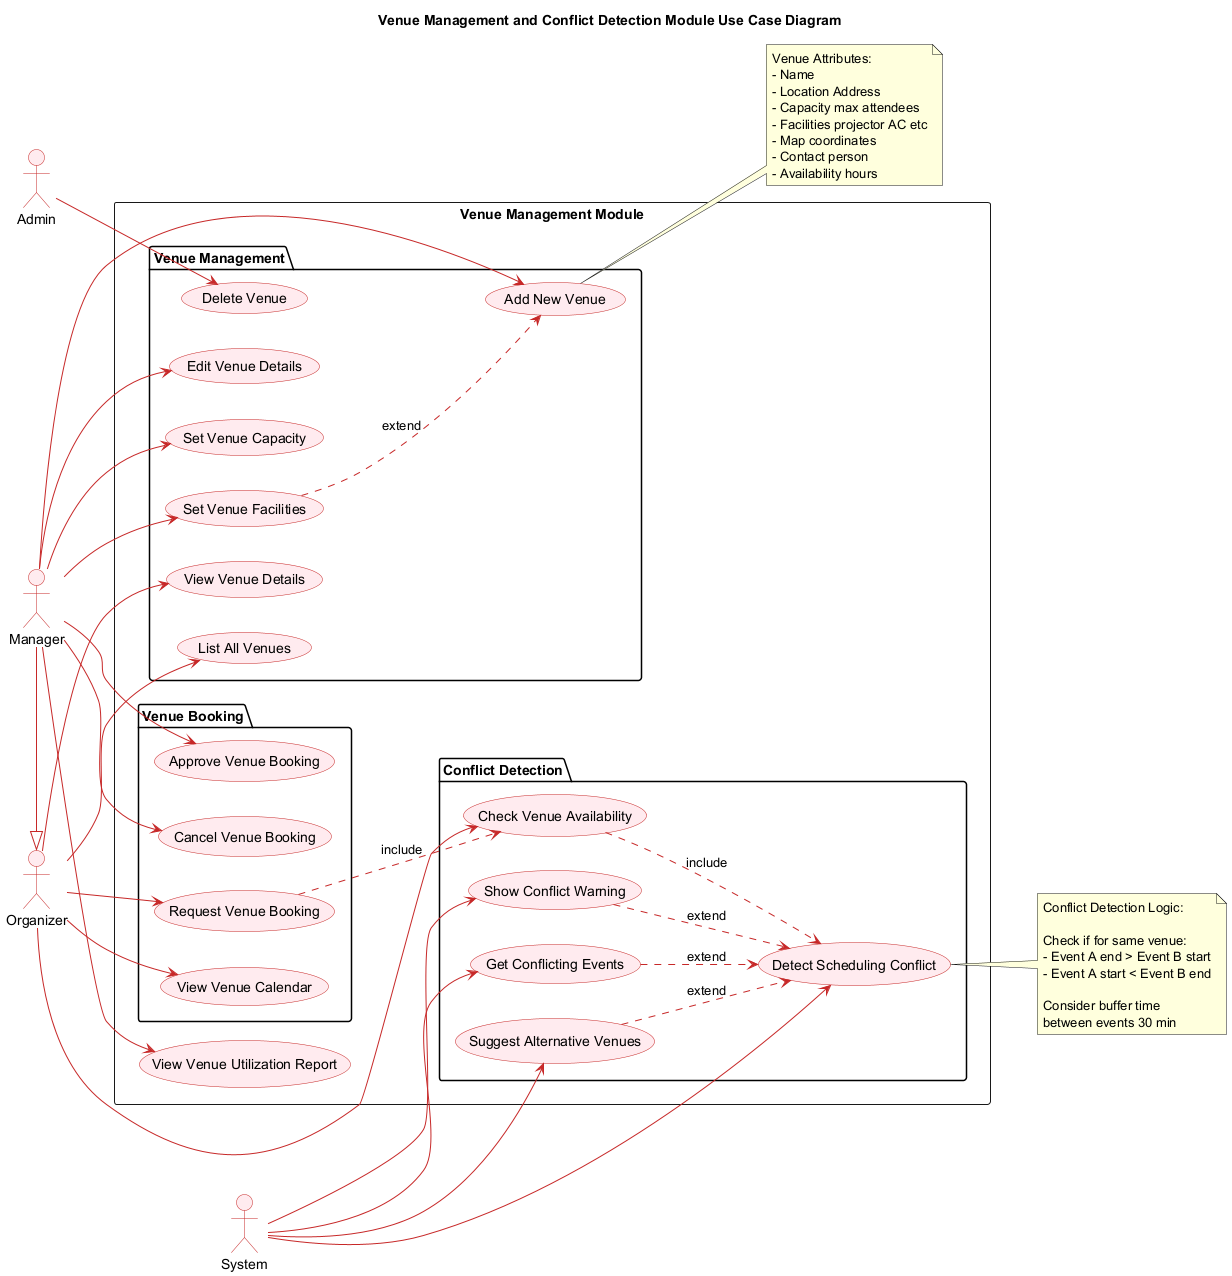

The diagram above was rendered by PlantUML. Its source (embedded in the PNG):
@startuml Venue_Management_UseCase
'==============================================================================
' DIAGRAM: Venue Management and Conflict Detection Use Case Diagram
' PURPOSE: Details venue management and scheduling conflict detection
' This is a CORE PROJECT REQUIREMENT
'==============================================================================

skinparam backgroundColor #FEFEFE
skinparam actorBackgroundColor #FFEBEE
skinparam actorBorderColor #C62828
skinparam usecaseBackgroundColor #FFEBEE
skinparam usecaseBorderColor #C62828
skinparam arrowColor #C62828

title Venue Management and Conflict Detection Module Use Case Diagram

left to right direction

actor "Organizer" as Organizer
actor "Manager" as Manager
actor "Admin" as Admin
actor "System" as Sys

Manager -|> Organizer

rectangle "Venue Management Module" {
    
    package "Venue Management" {
        usecase "Add New Venue" as UC_AddVenue
        usecase "Edit Venue Details" as UC_EditVenue
        usecase "Delete Venue" as UC_DeleteVenue
        usecase "View Venue Details" as UC_ViewVenue
        usecase "List All Venues" as UC_ListVenues
        usecase "Set Venue Capacity" as UC_SetCapacity
        usecase "Set Venue Facilities" as UC_SetFacilities
    }
    
    package "Conflict Detection" {
        usecase "Check Venue Availability" as UC_CheckAvail
        usecase "Detect Scheduling Conflict" as UC_Detect
        usecase "Get Conflicting Events" as UC_GetConflicts
        usecase "Suggest Alternative Venues" as UC_Suggest
        usecase "Show Conflict Warning" as UC_Warning
    }
    
    package "Venue Booking" {
        usecase "Request Venue Booking" as UC_Request
        usecase "Approve Venue Booking" as UC_ApproveVenue
        usecase "Cancel Venue Booking" as UC_CancelVenue
        usecase "View Venue Calendar" as UC_VenueCalendar
    }
    
    usecase "View Venue Utilization Report" as UC_Utilization
}

Organizer --> UC_ViewVenue
Organizer --> UC_ListVenues
Organizer --> UC_CheckAvail
Organizer --> UC_Request
Organizer --> UC_VenueCalendar

Manager --> UC_AddVenue
Manager --> UC_EditVenue
Manager --> UC_SetCapacity
Manager --> UC_SetFacilities
Manager --> UC_ApproveVenue
Manager --> UC_CancelVenue
Manager --> UC_Utilization

Admin --> UC_DeleteVenue

Sys --> UC_Detect
Sys --> UC_GetConflicts
Sys --> UC_Suggest
Sys --> UC_Warning

UC_Request ..> UC_CheckAvail : include
UC_CheckAvail ..> UC_Detect : include

UC_Warning ..> UC_Detect : extend
UC_Suggest ..> UC_Detect : extend
UC_GetConflicts ..> UC_Detect : extend
UC_SetFacilities ..> UC_AddVenue : extend

note right of UC_Detect
  Conflict Detection Logic:
  
  Check if for same venue:
  - Event A end > Event B start
  - Event A start < Event B end
  
  Consider buffer time
  between events 30 min
end note

note right of UC_AddVenue
  Venue Attributes:
  - Name
  - Location Address
  - Capacity max attendees
  - Facilities projector AC etc
  - Map coordinates
  - Contact person
  - Availability hours
end note

@enduml